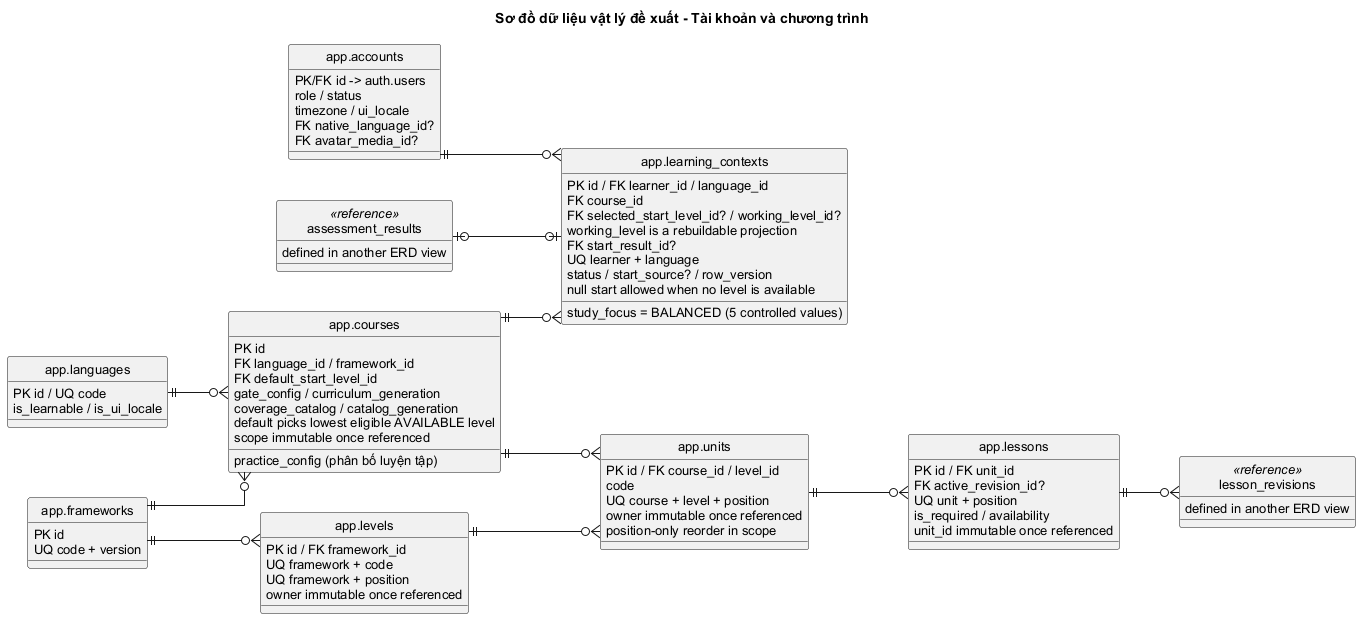

The diagram above was rendered by PlantUML. Its source (embedded in the PNG):
@startuml physical-erd-identity
' classification: PROPOSED PHYSICAL DESIGN - NOT IMPLEMENTED
skinparam backgroundColor white
skinparam monochrome true
skinparam shadowing false
skinparam defaultFontName Arial
skinparam defaultFontSize 13
skinparam linetype ortho
skinparam nodesep 40
skinparam ranksep 60
hide circle
left to right direction
title Sơ đồ dữ liệu vật lý đề xuất - Tài khoản và chương trình
entity "app.accounts" as accounts {
  PK/FK id -> auth.users
  role / status
  timezone / ui_locale
  FK native_language_id?
  FK avatar_media_id?
}
entity "app.languages" as languages {
  PK id / UQ code
  is_learnable / is_ui_locale
}
entity "app.frameworks" as frameworks {
  PK id
  UQ code + version
}
entity "app.levels" as levels {
  PK id / FK framework_id
  UQ framework + code
  UQ framework + position
  owner immutable once referenced
}
entity "app.courses" as courses {
  PK id
  FK language_id / framework_id
  FK default_start_level_id
  gate_config / curriculum_generation
  practice_config (phân bố luyện tập)
  coverage_catalog / catalog_generation
  default picks lowest eligible AVAILABLE level
  scope immutable once referenced
}
entity "app.units" as units {
  PK id / FK course_id / level_id
  code
  UQ course + level + position
  owner immutable once referenced
  position-only reorder in scope
}
entity "app.lessons" as lessons {
  PK id / FK unit_id
  FK active_revision_id?
  UQ unit + position
  is_required / availability
  unit_id immutable once referenced
}
entity "app.learning_contexts" as learning_contexts {
  PK id / FK learner_id / language_id
  FK course_id
  FK selected_start_level_id? / working_level_id?
  working_level is a rebuildable projection
  FK start_result_id?
  UQ learner + language
  status / start_source? / row_version
  study_focus = BALANCED (5 controlled values)
  null start allowed when no level is available
}
entity "lesson_revisions" as lesson_revisions <<reference>> {
  defined in another ERD view
}
entity "assessment_results" as assessment_results <<reference>> {
  defined in another ERD view
}
accounts ||--o{ learning_contexts
languages ||--o{ courses
frameworks ||--o{ levels
frameworks ||--o{ courses
courses ||--o{ units
levels ||--o{ units
units ||--o{ lessons
courses ||--o{ learning_contexts
lessons ||--o{ lesson_revisions
assessment_results |o--o| learning_contexts
@enduml